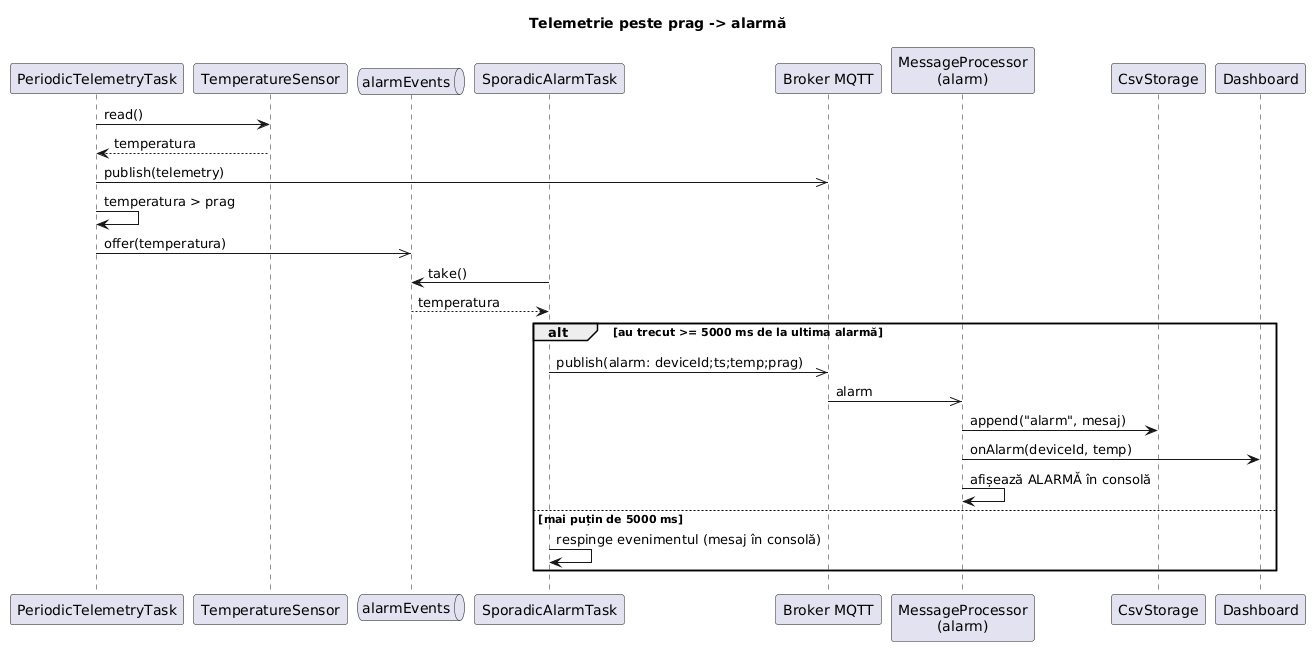

The diagram above was rendered by PlantUML. Its source (embedded in the PNG):
@startuml
title Telemetrie peste prag -> alarmă

participant "PeriodicTelemetryTask" as PT
participant "TemperatureSensor" as TS
queue "alarmEvents" as Q
participant "SporadicAlarmTask" as SA
participant "Broker MQTT" as B
participant "MessageProcessor\n(alarm)" as MP
participant "CsvStorage" as CS
participant "Dashboard" as DB

PT -> TS : read()
TS --> PT : temperatura
PT ->> B : publish(telemetry)
PT -> PT : temperatura > prag
PT ->> Q : offer(temperatura)

SA -> Q : take()
Q --> SA : temperatura
alt au trecut >= 5000 ms de la ultima alarmă
  SA ->> B : publish(alarm: deviceId;ts;temp;prag)
  B ->> MP : alarm
  MP -> CS : append("alarm", mesaj)
  MP -> DB : onAlarm(deviceId, temp)
  MP -> MP : afișează ALARMĂ în consolă
else mai puțin de 5000 ms
  SA -> SA : respinge evenimentul (mesaj în consolă)
end
@enduml